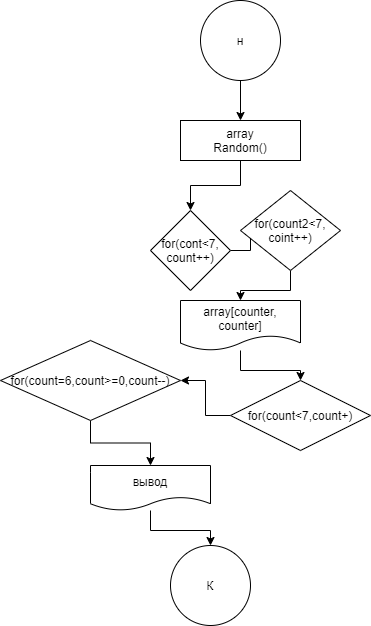

The diagram above was exported from draw.io. Its source (the exported page's mxGraphModel, read from the mxfile embedded in the PNG):
<mxGraphModel dx="2331" dy="644" grid="1" gridSize="10" guides="1" tooltips="1" connect="1" arrows="1" fold="1" page="1" pageScale="1" pageWidth="827" pageHeight="1169" math="0" shadow="0">
  <root>
    <mxCell id="0" />
    <mxCell id="1" parent="0" />
    <mxCell id="o_kGTqCjiK5TgDuEybfI-37" value="" style="edgeStyle=orthogonalEdgeStyle;rounded=0;orthogonalLoop=1;jettySize=auto;html=1;" edge="1" parent="1" source="o_kGTqCjiK5TgDuEybfI-1" target="o_kGTqCjiK5TgDuEybfI-36">
      <mxGeometry relative="1" as="geometry" />
    </mxCell>
    <mxCell id="o_kGTqCjiK5TgDuEybfI-1" value="н" style="ellipse;whiteSpace=wrap;html=1;aspect=fixed;" vertex="1" parent="1">
      <mxGeometry x="150" y="40" width="80" height="80" as="geometry" />
    </mxCell>
    <mxCell id="o_kGTqCjiK5TgDuEybfI-39" value="" style="edgeStyle=orthogonalEdgeStyle;rounded=0;orthogonalLoop=1;jettySize=auto;html=1;" edge="1" parent="1" source="o_kGTqCjiK5TgDuEybfI-36" target="o_kGTqCjiK5TgDuEybfI-38">
      <mxGeometry relative="1" as="geometry" />
    </mxCell>
    <mxCell id="o_kGTqCjiK5TgDuEybfI-36" value="array&lt;br&gt;Random()" style="whiteSpace=wrap;html=1;" vertex="1" parent="1">
      <mxGeometry x="130" y="160" width="120" height="40" as="geometry" />
    </mxCell>
    <mxCell id="o_kGTqCjiK5TgDuEybfI-43" value="" style="edgeStyle=orthogonalEdgeStyle;rounded=0;orthogonalLoop=1;jettySize=auto;html=1;" edge="1" parent="1" source="o_kGTqCjiK5TgDuEybfI-38" target="o_kGTqCjiK5TgDuEybfI-42">
      <mxGeometry relative="1" as="geometry" />
    </mxCell>
    <mxCell id="o_kGTqCjiK5TgDuEybfI-38" value="for(cont&amp;lt;7, count++)" style="rhombus;whiteSpace=wrap;html=1;" vertex="1" parent="1">
      <mxGeometry x="100" y="250" width="80" height="80" as="geometry" />
    </mxCell>
    <mxCell id="o_kGTqCjiK5TgDuEybfI-47" value="" style="edgeStyle=orthogonalEdgeStyle;rounded=0;orthogonalLoop=1;jettySize=auto;html=1;" edge="1" parent="1" source="o_kGTqCjiK5TgDuEybfI-40" target="o_kGTqCjiK5TgDuEybfI-46">
      <mxGeometry relative="1" as="geometry" />
    </mxCell>
    <mxCell id="o_kGTqCjiK5TgDuEybfI-40" value="array[counter, counter]" style="shape=document;whiteSpace=wrap;html=1;boundedLbl=1;" vertex="1" parent="1">
      <mxGeometry x="130" y="340" width="120" height="50" as="geometry" />
    </mxCell>
    <mxCell id="o_kGTqCjiK5TgDuEybfI-45" value="" style="edgeStyle=orthogonalEdgeStyle;rounded=0;orthogonalLoop=1;jettySize=auto;html=1;entryX=0.5;entryY=0;entryDx=0;entryDy=0;" edge="1" parent="1" source="o_kGTqCjiK5TgDuEybfI-42" target="o_kGTqCjiK5TgDuEybfI-40">
      <mxGeometry relative="1" as="geometry">
        <mxPoint x="350.0344827586207" y="349.9999999999999" as="targetPoint" />
      </mxGeometry>
    </mxCell>
    <mxCell id="o_kGTqCjiK5TgDuEybfI-42" value="for(count2&amp;lt;7, coint++)" style="rhombus;whiteSpace=wrap;html=1;" vertex="1" parent="1">
      <mxGeometry x="190" y="230" width="100" height="80" as="geometry" />
    </mxCell>
    <mxCell id="o_kGTqCjiK5TgDuEybfI-52" value="" style="edgeStyle=orthogonalEdgeStyle;rounded=0;orthogonalLoop=1;jettySize=auto;html=1;" edge="1" parent="1" source="o_kGTqCjiK5TgDuEybfI-46" target="o_kGTqCjiK5TgDuEybfI-51">
      <mxGeometry relative="1" as="geometry" />
    </mxCell>
    <mxCell id="o_kGTqCjiK5TgDuEybfI-46" value="for(count&amp;lt;7,count+)" style="rhombus;whiteSpace=wrap;html=1;" vertex="1" parent="1">
      <mxGeometry x="180" y="420" width="140" height="70" as="geometry" />
    </mxCell>
    <mxCell id="o_kGTqCjiK5TgDuEybfI-54" value="" style="edgeStyle=orthogonalEdgeStyle;rounded=0;orthogonalLoop=1;jettySize=auto;html=1;" edge="1" parent="1" source="o_kGTqCjiK5TgDuEybfI-51" target="o_kGTqCjiK5TgDuEybfI-53">
      <mxGeometry relative="1" as="geometry" />
    </mxCell>
    <mxCell id="o_kGTqCjiK5TgDuEybfI-51" value="for(count=6,count&amp;gt;=0,count--)" style="rhombus;whiteSpace=wrap;html=1;" vertex="1" parent="1">
      <mxGeometry x="-50" y="380" width="180" height="80" as="geometry" />
    </mxCell>
    <mxCell id="o_kGTqCjiK5TgDuEybfI-56" value="" style="edgeStyle=orthogonalEdgeStyle;rounded=0;orthogonalLoop=1;jettySize=auto;html=1;" edge="1" parent="1" source="o_kGTqCjiK5TgDuEybfI-53" target="o_kGTqCjiK5TgDuEybfI-55">
      <mxGeometry relative="1" as="geometry" />
    </mxCell>
    <mxCell id="o_kGTqCjiK5TgDuEybfI-53" value="вывод" style="shape=document;whiteSpace=wrap;html=1;boundedLbl=1;" vertex="1" parent="1">
      <mxGeometry x="40" y="505" width="120" height="45" as="geometry" />
    </mxCell>
    <mxCell id="o_kGTqCjiK5TgDuEybfI-55" value="К" style="ellipse;whiteSpace=wrap;html=1;aspect=fixed;" vertex="1" parent="1">
      <mxGeometry x="120" y="585" width="80" height="80" as="geometry" />
    </mxCell>
  </root>
</mxGraphModel>